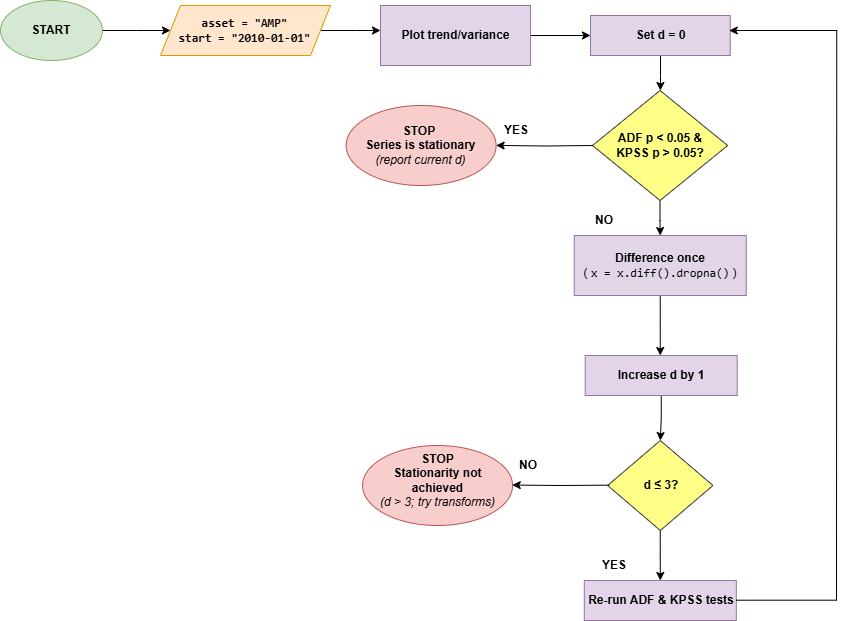

The diagram above was exported from draw.io. Its source (the exported page's mxGraphModel, read from the mxfile embedded in the PNG):
<mxGraphModel dx="2605" dy="1490" grid="1" gridSize="10" guides="1" tooltips="1" connect="1" arrows="1" fold="1" page="1" pageScale="1" pageWidth="850" pageHeight="1100" math="0" shadow="0">
  <root>
    <mxCell id="0" />
    <mxCell id="1" parent="0" />
    <mxCell id="uhI_JuHx7ZWcwmaxgmpP-46" style="edgeStyle=orthogonalEdgeStyle;rounded=0;orthogonalLoop=1;jettySize=auto;html=1;" edge="1" parent="1" source="uhI_JuHx7ZWcwmaxgmpP-44">
      <mxGeometry relative="1" as="geometry">
        <mxPoint x="900" y="240" as="targetPoint" />
      </mxGeometry>
    </mxCell>
    <mxCell id="uhI_JuHx7ZWcwmaxgmpP-44" value="" style="ellipse;whiteSpace=wrap;html=1;fillColor=#d5e8d4;strokeColor=#82b366;" vertex="1" parent="1">
      <mxGeometry x="730" y="210" width="102" height="60" as="geometry" />
    </mxCell>
    <mxCell id="uhI_JuHx7ZWcwmaxgmpP-45" value="&lt;b&gt;START&lt;/b&gt;" style="text;html=1;align=center;verticalAlign=middle;whiteSpace=wrap;rounded=0;" vertex="1" parent="1">
      <mxGeometry x="751" y="225" width="60" height="30" as="geometry" />
    </mxCell>
    <mxCell id="uhI_JuHx7ZWcwmaxgmpP-52" style="edgeStyle=orthogonalEdgeStyle;rounded=0;orthogonalLoop=1;jettySize=auto;html=1;" edge="1" parent="1" source="uhI_JuHx7ZWcwmaxgmpP-47">
      <mxGeometry relative="1" as="geometry">
        <mxPoint x="1110" y="240" as="targetPoint" />
      </mxGeometry>
    </mxCell>
    <mxCell id="uhI_JuHx7ZWcwmaxgmpP-47" value="" style="shape=parallelogram;perimeter=parallelogramPerimeter;whiteSpace=wrap;html=1;fixedSize=1;fillColor=#ffe6cc;strokeColor=#d79b00;" vertex="1" parent="1">
      <mxGeometry x="890" y="215" width="170" height="50" as="geometry" />
    </mxCell>
    <mxCell id="uhI_JuHx7ZWcwmaxgmpP-48" value="&lt;b&gt;&lt;font face=&quot;monospace&quot;&gt;asset = &quot;AMP&quot;&lt;/font&gt;&lt;/b&gt;&lt;div&gt;&lt;b&gt;&lt;font face=&quot;monospace&quot;&gt;start = &quot;2010-01-01&quot;&lt;/font&gt;&lt;/b&gt;&lt;/div&gt;" style="text;html=1;align=center;verticalAlign=middle;whiteSpace=wrap;rounded=0;" vertex="1" parent="1">
      <mxGeometry x="907.31" y="225" width="134.5" height="30" as="geometry" />
    </mxCell>
    <mxCell id="uhI_JuHx7ZWcwmaxgmpP-61" style="edgeStyle=orthogonalEdgeStyle;rounded=0;orthogonalLoop=1;jettySize=auto;html=1;entryX=0;entryY=0.5;entryDx=0;entryDy=0;" edge="1" parent="1" source="uhI_JuHx7ZWcwmaxgmpP-49" target="uhI_JuHx7ZWcwmaxgmpP-53">
      <mxGeometry relative="1" as="geometry" />
    </mxCell>
    <mxCell id="uhI_JuHx7ZWcwmaxgmpP-49" value="" style="rounded=0;whiteSpace=wrap;html=1;fillColor=#e1d5e7;strokeColor=#9673a6;" vertex="1" parent="1">
      <mxGeometry x="1110" y="215" width="150" height="60" as="geometry" />
    </mxCell>
    <mxCell id="uhI_JuHx7ZWcwmaxgmpP-50" value="&lt;b&gt;Plot trend/variance&lt;/b&gt;" style="text;html=1;align=center;verticalAlign=middle;whiteSpace=wrap;rounded=0;" vertex="1" parent="1">
      <mxGeometry x="1118" y="230" width="134.5" height="30" as="geometry" />
    </mxCell>
    <mxCell id="uhI_JuHx7ZWcwmaxgmpP-62" style="edgeStyle=orthogonalEdgeStyle;rounded=0;orthogonalLoop=1;jettySize=auto;html=1;" edge="1" parent="1" source="uhI_JuHx7ZWcwmaxgmpP-53">
      <mxGeometry relative="1" as="geometry">
        <mxPoint x="1389.875" y="300" as="targetPoint" />
      </mxGeometry>
    </mxCell>
    <mxCell id="uhI_JuHx7ZWcwmaxgmpP-53" value="" style="rounded=0;whiteSpace=wrap;html=1;fillColor=#e1d5e7;strokeColor=#9673a6;" vertex="1" parent="1">
      <mxGeometry x="1320" y="225" width="139.75" height="40" as="geometry" />
    </mxCell>
    <mxCell id="uhI_JuHx7ZWcwmaxgmpP-54" value="&lt;b&gt;Set d = 0&lt;/b&gt;" style="text;html=1;align=center;verticalAlign=middle;whiteSpace=wrap;rounded=0;" vertex="1" parent="1">
      <mxGeometry x="1322.63" y="230" width="134.5" height="30" as="geometry" />
    </mxCell>
    <mxCell id="uhI_JuHx7ZWcwmaxgmpP-71" style="edgeStyle=orthogonalEdgeStyle;rounded=0;orthogonalLoop=1;jettySize=auto;html=1;entryX=0.5;entryY=0;entryDx=0;entryDy=0;" edge="1" parent="1" source="uhI_JuHx7ZWcwmaxgmpP-63" target="uhI_JuHx7ZWcwmaxgmpP-67">
      <mxGeometry relative="1" as="geometry" />
    </mxCell>
    <mxCell id="uhI_JuHx7ZWcwmaxgmpP-63" value="" style="rhombus;whiteSpace=wrap;html=1;fillColor=#ffff88;strokeColor=#36393d;" vertex="1" parent="1">
      <mxGeometry x="1322.01" y="300" width="135.12" height="110" as="geometry" />
    </mxCell>
    <mxCell id="uhI_JuHx7ZWcwmaxgmpP-64" value="&lt;b&gt;ADF p &amp;lt; 0.05 &amp;amp; KPSS p &amp;gt; 0.05?&lt;/b&gt;" style="text;html=1;align=center;verticalAlign=middle;whiteSpace=wrap;rounded=0;" vertex="1" parent="1">
      <mxGeometry x="1338.75" y="340" width="102.25" height="30" as="geometry" />
    </mxCell>
    <mxCell id="uhI_JuHx7ZWcwmaxgmpP-66" style="edgeStyle=orthogonalEdgeStyle;rounded=0;orthogonalLoop=1;jettySize=auto;html=1;" edge="1" source="uhI_JuHx7ZWcwmaxgmpP-67" parent="1">
      <mxGeometry relative="1" as="geometry">
        <mxPoint x="1389.7500000000002" y="565.0000000000002" as="targetPoint" />
      </mxGeometry>
    </mxCell>
    <mxCell id="uhI_JuHx7ZWcwmaxgmpP-67" value="" style="rounded=0;whiteSpace=wrap;html=1;fillColor=#e1d5e7;strokeColor=#9673a6;" vertex="1" parent="1">
      <mxGeometry x="1303.75" y="445" width="172" height="60" as="geometry" />
    </mxCell>
    <mxCell id="uhI_JuHx7ZWcwmaxgmpP-68" value="&lt;strong data-end=&quot;1114&quot; data-start=&quot;1095&quot;&gt;Difference once&lt;/strong&gt;&lt;div&gt;&lt;span style=&quot;background-color: transparent; color: light-dark(rgb(0, 0, 0), rgb(255, 255, 255));&quot;&gt;( &lt;/span&gt;&lt;code style=&quot;background-color: transparent; color: light-dark(rgb(0, 0, 0), rgb(255, 255, 255));&quot; data-end=&quot;1144&quot; data-start=&quot;1121&quot;&gt;x = x.diff().dropna()&lt;/code&gt;&lt;span style=&quot;background-color: transparent; color: light-dark(rgb(0, 0, 0), rgb(255, 255, 255));&quot;&gt; )&lt;/span&gt;&lt;/div&gt;" style="text;html=1;align=center;verticalAlign=middle;whiteSpace=wrap;rounded=0;" vertex="1" parent="1">
      <mxGeometry x="1305" y="460" width="170" height="30" as="geometry" />
    </mxCell>
    <mxCell id="uhI_JuHx7ZWcwmaxgmpP-80" style="edgeStyle=orthogonalEdgeStyle;rounded=0;orthogonalLoop=1;jettySize=auto;html=1;entryX=0.5;entryY=0;entryDx=0;entryDy=0;" edge="1" parent="1" source="uhI_JuHx7ZWcwmaxgmpP-69" target="uhI_JuHx7ZWcwmaxgmpP-76">
      <mxGeometry relative="1" as="geometry" />
    </mxCell>
    <mxCell id="uhI_JuHx7ZWcwmaxgmpP-69" value="" style="rounded=0;whiteSpace=wrap;html=1;fillColor=#e1d5e7;strokeColor=#9673a6;" vertex="1" parent="1">
      <mxGeometry x="1314.69" y="565" width="152" height="40" as="geometry" />
    </mxCell>
    <mxCell id="uhI_JuHx7ZWcwmaxgmpP-70" value="&lt;b&gt;Increase d by 1&lt;/b&gt;" style="text;html=1;align=center;verticalAlign=middle;whiteSpace=wrap;rounded=0;" vertex="1" parent="1">
      <mxGeometry x="1306" y="570" width="170" height="30" as="geometry" />
    </mxCell>
    <mxCell id="uhI_JuHx7ZWcwmaxgmpP-75" style="edgeStyle=orthogonalEdgeStyle;rounded=0;orthogonalLoop=1;jettySize=auto;html=1;" edge="1" source="uhI_JuHx7ZWcwmaxgmpP-76" parent="1">
      <mxGeometry relative="1" as="geometry">
        <mxPoint x="1389.8049999999998" y="790" as="targetPoint" />
      </mxGeometry>
    </mxCell>
    <mxCell id="uhI_JuHx7ZWcwmaxgmpP-76" value="" style="rhombus;whiteSpace=wrap;html=1;fillColor=#ffff88;strokeColor=#36393d;" vertex="1" parent="1">
      <mxGeometry x="1337.1799999999998" y="650" width="105.25" height="90" as="geometry" />
    </mxCell>
    <mxCell id="uhI_JuHx7ZWcwmaxgmpP-77" value="&lt;b&gt;d ≤ 3?&lt;/b&gt;" style="text;html=1;align=center;verticalAlign=middle;whiteSpace=wrap;rounded=0;" vertex="1" parent="1">
      <mxGeometry x="1349.3799999999999" y="680" width="83.87" height="30" as="geometry" />
    </mxCell>
    <mxCell id="uhI_JuHx7ZWcwmaxgmpP-78" value="" style="rounded=0;whiteSpace=wrap;html=1;fillColor=#e1d5e7;strokeColor=#9673a6;" vertex="1" parent="1">
      <mxGeometry x="1313.81" y="790" width="152" height="40" as="geometry" />
    </mxCell>
    <mxCell id="uhI_JuHx7ZWcwmaxgmpP-79" value="&lt;b&gt;Re-run ADF &amp;amp; KPSS tests&lt;/b&gt;" style="text;html=1;align=center;verticalAlign=middle;whiteSpace=wrap;rounded=0;" vertex="1" parent="1">
      <mxGeometry x="1306" y="795" width="170" height="30" as="geometry" />
    </mxCell>
    <mxCell id="uhI_JuHx7ZWcwmaxgmpP-81" value="" style="endArrow=none;html=1;rounded=0;" edge="1" parent="1">
      <mxGeometry width="50" height="50" relative="1" as="geometry">
        <mxPoint x="1465.81" y="809.7" as="sourcePoint" />
        <mxPoint x="1566.06" y="809.7" as="targetPoint" />
      </mxGeometry>
    </mxCell>
    <mxCell id="uhI_JuHx7ZWcwmaxgmpP-82" value="" style="endArrow=none;html=1;rounded=0;startFill=0;" edge="1" parent="1">
      <mxGeometry width="50" height="50" relative="1" as="geometry">
        <mxPoint x="1566" y="810" as="sourcePoint" />
        <mxPoint x="1566.25" y="240.07000000000005" as="targetPoint" />
      </mxGeometry>
    </mxCell>
    <mxCell id="uhI_JuHx7ZWcwmaxgmpP-83" value="" style="endArrow=classic;html=1;rounded=0;entryX=1;entryY=0.5;entryDx=0;entryDy=0;" edge="1" parent="1">
      <mxGeometry width="50" height="50" relative="1" as="geometry">
        <mxPoint x="1566.63" y="240" as="sourcePoint" />
        <mxPoint x="1458.75" y="240" as="targetPoint" />
      </mxGeometry>
    </mxCell>
    <mxCell id="uhI_JuHx7ZWcwmaxgmpP-95" style="edgeStyle=orthogonalEdgeStyle;rounded=0;orthogonalLoop=1;jettySize=auto;html=1;exitX=0;exitY=0.5;exitDx=0;exitDy=0;" edge="1" parent="1">
      <mxGeometry relative="1" as="geometry">
        <mxPoint x="1225.63" y="354.90909090909076" as="targetPoint" />
        <mxPoint x="1322.63" y="355" as="sourcePoint" />
      </mxGeometry>
    </mxCell>
    <mxCell id="uhI_JuHx7ZWcwmaxgmpP-96" value="" style="ellipse;whiteSpace=wrap;html=1;fillColor=#f8cecc;strokeColor=#b85450;" vertex="1" parent="1">
      <mxGeometry x="1075.63" y="315" width="150" height="80" as="geometry" />
    </mxCell>
    <mxCell id="uhI_JuHx7ZWcwmaxgmpP-97" value="&lt;strong data-end=&quot;1484&quot; data-start=&quot;1453&quot;&gt;STOP&amp;nbsp;&lt;/strong&gt;&lt;div&gt;&lt;strong data-end=&quot;1484&quot; data-start=&quot;1453&quot;&gt;Series is stationary&lt;/strong&gt;&lt;br&gt;&lt;em data-end=&quot;1508&quot; data-start=&quot;1488&quot;&gt;(report current d)&lt;/em&gt;&lt;/div&gt;" style="text;html=1;align=center;verticalAlign=middle;whiteSpace=wrap;rounded=0;" vertex="1" parent="1">
      <mxGeometry x="1090.07" y="340" width="121.13" height="30" as="geometry" />
    </mxCell>
    <mxCell id="uhI_JuHx7ZWcwmaxgmpP-98" value="&lt;b&gt;YES&lt;/b&gt;" style="text;html=1;align=center;verticalAlign=middle;whiteSpace=wrap;rounded=0;" vertex="1" parent="1">
      <mxGeometry x="1215.63" y="325" width="60" height="30" as="geometry" />
    </mxCell>
    <mxCell id="uhI_JuHx7ZWcwmaxgmpP-99" value="&lt;b&gt;NO&lt;/b&gt;" style="text;html=1;align=center;verticalAlign=middle;whiteSpace=wrap;rounded=0;" vertex="1" parent="1">
      <mxGeometry x="1303.75" y="415" width="60" height="30" as="geometry" />
    </mxCell>
    <mxCell id="uhI_JuHx7ZWcwmaxgmpP-100" style="edgeStyle=orthogonalEdgeStyle;rounded=0;orthogonalLoop=1;jettySize=auto;html=1;exitX=0;exitY=0.5;exitDx=0;exitDy=0;" edge="1" parent="1">
      <mxGeometry relative="1" as="geometry">
        <mxPoint x="1241.75" y="694.5490909090908" as="targetPoint" />
        <mxPoint x="1338.75" y="694.64" as="sourcePoint" />
      </mxGeometry>
    </mxCell>
    <mxCell id="uhI_JuHx7ZWcwmaxgmpP-101" value="" style="ellipse;whiteSpace=wrap;html=1;fillColor=#f8cecc;strokeColor=#b85450;" vertex="1" parent="1">
      <mxGeometry x="1092.07" y="655" width="150" height="80" as="geometry" />
    </mxCell>
    <mxCell id="uhI_JuHx7ZWcwmaxgmpP-102" value="&lt;strong data-end=&quot;1577&quot; data-start=&quot;1541&quot;&gt;STOP&lt;/strong&gt;&lt;div&gt;&lt;strong data-end=&quot;1577&quot; data-start=&quot;1541&quot;&gt;Stationarity not achieved&lt;/strong&gt;&lt;br&gt;&lt;em data-end=&quot;1606&quot; data-start=&quot;1581&quot;&gt;(d &amp;gt; 3; try transforms)&lt;/em&gt;&lt;/div&gt;" style="text;html=1;align=center;verticalAlign=middle;whiteSpace=wrap;rounded=0;" vertex="1" parent="1">
      <mxGeometry x="1101.51" y="675" width="131.12" height="30" as="geometry" />
    </mxCell>
    <mxCell id="uhI_JuHx7ZWcwmaxgmpP-103" value="&lt;b&gt;NO&lt;/b&gt;" style="text;html=1;align=center;verticalAlign=middle;whiteSpace=wrap;rounded=0;" vertex="1" parent="1">
      <mxGeometry x="1227.63" y="660" width="60" height="30" as="geometry" />
    </mxCell>
    <mxCell id="uhI_JuHx7ZWcwmaxgmpP-104" value="&lt;b&gt;YES&lt;/b&gt;" style="text;html=1;align=center;verticalAlign=middle;whiteSpace=wrap;rounded=0;" vertex="1" parent="1">
      <mxGeometry x="1313.8100000000002" y="760" width="60" height="30" as="geometry" />
    </mxCell>
  </root>
</mxGraphModel>